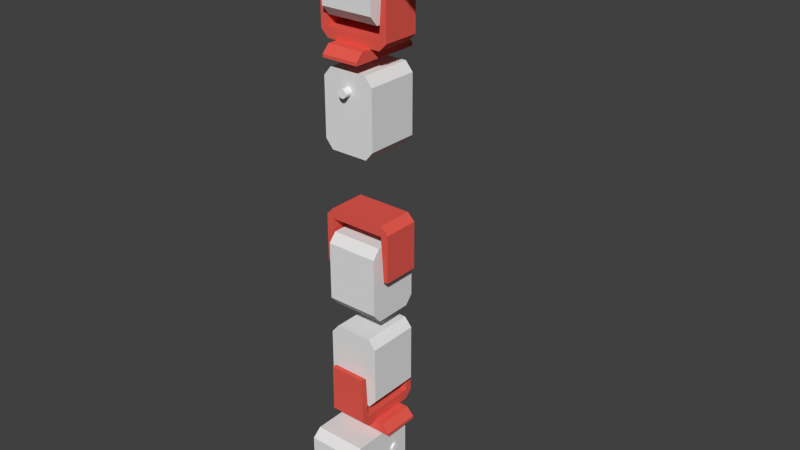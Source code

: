 # Source: right_leg.blend  (saved by Blender 2.76.0; exported with 4.5.12 LTS)
import bpy
from mathutils import Matrix  # noqa: F401  (used for matrix-valued properties, if any)

bpy.ops.wm.read_factory_settings(use_empty=True)
scene = bpy.context.scene
scene.name = 'Scene'

# ---- collections
col_collection_1 = bpy.data.collections.new('Collection 1'); scene.collection.children.link(col_collection_1)

# ---- materials (node trees are filled in below, after node groups)
mat_material_020 = bpy.data.materials.new('Material.020')
mat_material_020.alpha_threshold = 0.0
mat_material_020.use_transparent_shadow = False
mat_material_020.diffuse_color = (0.8, 0.1056, 0.07944, 1.0)
mat_material_020.roughness = 0.5
mat_material_021 = bpy.data.materials.new('Material.021')
mat_material_021.alpha_threshold = 0.0
mat_material_021.use_transparent_shadow = False
mat_material_021.diffuse_color = (0.8, 0.1056, 0.07944, 1.0)
mat_material_021.roughness = 0.5
mat_material_022 = bpy.data.materials.new('Material.022')
mat_material_022.alpha_threshold = 0.0
mat_material_022.use_transparent_shadow = False
mat_material_022.diffuse_color = (0.186, 0.3409, 0.8, 1.0)
mat_material_022.roughness = 0.5
mat_material_023 = bpy.data.materials.new('Material.023')
mat_material_023.alpha_threshold = 0.0
mat_material_023.use_transparent_shadow = False
mat_material_023.diffuse_color = (0.186, 0.3409, 0.8, 1.0)
mat_material_023.roughness = 0.5
mat_mymaterial_0_017 = bpy.data.materials.new('mymaterial_0.017')
mat_mymaterial_0_017.alpha_threshold = 0.0
mat_mymaterial_0_017.use_transparent_shadow = False
mat_mymaterial_0_017.diffuse_color = (0.8745, 0.8745, 0.8745, 1.0)
mat_mymaterial_0_017.specular_color = (0.1216, 0.1216, 0.1216)
mat_mymaterial_0_017.roughness = 0.5
mat_material_028 = bpy.data.materials.new('Material.028')
mat_material_028.alpha_threshold = 0.0
mat_material_028.use_transparent_shadow = False
mat_material_028.diffuse_color = (0.8, 0.1056, 0.07944, 1.0)
mat_material_028.roughness = 0.5
mat_material_029 = bpy.data.materials.new('Material.029')
mat_material_029.alpha_threshold = 0.0
mat_material_029.use_transparent_shadow = False
mat_material_029.diffuse_color = (0.8, 0.1056, 0.07944, 1.0)
mat_material_029.roughness = 0.5
mat_material_030 = bpy.data.materials.new('Material.030')
mat_material_030.alpha_threshold = 0.0
mat_material_030.use_transparent_shadow = False
mat_material_030.diffuse_color = (0.186, 0.3409, 0.8, 1.0)
mat_material_030.roughness = 0.5
mat_material_031 = bpy.data.materials.new('Material.031')
mat_material_031.alpha_threshold = 0.0
mat_material_031.use_transparent_shadow = False
mat_material_031.diffuse_color = (0.186, 0.3409, 0.8, 1.0)
mat_material_031.roughness = 0.5
mat_mymaterial_0_006 = bpy.data.materials.new('mymaterial_0.006')
mat_mymaterial_0_006.alpha_threshold = 0.0
mat_mymaterial_0_006.use_transparent_shadow = False
mat_mymaterial_0_006.diffuse_color = (0.8745, 0.8745, 0.8745, 1.0)
mat_mymaterial_0_006.specular_color = (0.1216, 0.1216, 0.1216)
mat_mymaterial_0_006.roughness = 0.5
mat_material_044 = bpy.data.materials.new('Material.044')
mat_material_044.alpha_threshold = 0.0
mat_material_044.use_transparent_shadow = False
mat_material_044.diffuse_color = (0.8, 0.1056, 0.07944, 1.0)
mat_material_044.roughness = 0.5
mat_material_045 = bpy.data.materials.new('Material.045')
mat_material_045.alpha_threshold = 0.0
mat_material_045.use_transparent_shadow = False
mat_material_045.diffuse_color = (0.8, 0.1056, 0.07944, 1.0)
mat_material_045.roughness = 0.5
mat_material_046 = bpy.data.materials.new('Material.046')
mat_material_046.alpha_threshold = 0.0
mat_material_046.use_transparent_shadow = False
mat_material_046.diffuse_color = (0.186, 0.3409, 0.8, 1.0)
mat_material_046.roughness = 0.5
mat_material_047 = bpy.data.materials.new('Material.047')
mat_material_047.alpha_threshold = 0.0
mat_material_047.use_transparent_shadow = False
mat_material_047.diffuse_color = (0.186, 0.3409, 0.8, 1.0)
mat_material_047.roughness = 0.5
mat_mymaterial_0_001 = bpy.data.materials.new('mymaterial_0.001')
mat_mymaterial_0_001.alpha_threshold = 0.0
mat_mymaterial_0_001.use_transparent_shadow = False
mat_mymaterial_0_001.diffuse_color = (0.8745, 0.8745, 0.8745, 1.0)
mat_mymaterial_0_001.specular_color = (0.1216, 0.1216, 0.1216)
mat_mymaterial_0_001.roughness = 0.5
mat_material_097 = bpy.data.materials.new('Material.097')
mat_material_097.alpha_threshold = 0.0
mat_material_097.use_transparent_shadow = False
mat_material_097.diffuse_color = (0.8, 0.1056, 0.07944, 1.0)
mat_material_097.roughness = 0.5
mat_material_098 = bpy.data.materials.new('Material.098')
mat_material_098.alpha_threshold = 0.0
mat_material_098.use_transparent_shadow = False
mat_material_098.diffuse_color = (0.8, 0.1056, 0.07944, 1.0)
mat_material_098.roughness = 0.5
mat_material_099 = bpy.data.materials.new('Material.099')
mat_material_099.alpha_threshold = 0.0
mat_material_099.use_transparent_shadow = False
mat_material_099.diffuse_color = (0.186, 0.3409, 0.8, 1.0)
mat_material_099.roughness = 0.5
mat_material_100 = bpy.data.materials.new('Material.100')
mat_material_100.alpha_threshold = 0.0
mat_material_100.use_transparent_shadow = False
mat_material_100.diffuse_color = (0.186, 0.3409, 0.8, 1.0)
mat_material_100.roughness = 0.5
mat_mymaterial_0_004 = bpy.data.materials.new('mymaterial_0.004')
mat_mymaterial_0_004.alpha_threshold = 0.0
mat_mymaterial_0_004.use_transparent_shadow = False
mat_mymaterial_0_004.diffuse_color = (0.8745, 0.8745, 0.8745, 1.0)
mat_mymaterial_0_004.specular_color = (0.1216, 0.1216, 0.1216)
mat_mymaterial_0_004.roughness = 0.5
mat_material_089 = bpy.data.materials.new('Material.089')
mat_material_089.alpha_threshold = 0.0
mat_material_089.use_transparent_shadow = False
mat_material_089.diffuse_color = (0.8, 0.1056, 0.07944, 1.0)
mat_material_089.roughness = 0.5
mat_material_090 = bpy.data.materials.new('Material.090')
mat_material_090.alpha_threshold = 0.0
mat_material_090.use_transparent_shadow = False
mat_material_090.diffuse_color = (0.8, 0.1056, 0.07944, 1.0)
mat_material_090.roughness = 0.5
mat_material_091 = bpy.data.materials.new('Material.091')
mat_material_091.alpha_threshold = 0.0
mat_material_091.use_transparent_shadow = False
mat_material_091.diffuse_color = (0.186, 0.3409, 0.8, 1.0)
mat_material_091.roughness = 0.5
mat_material_092 = bpy.data.materials.new('Material.092')
mat_material_092.alpha_threshold = 0.0
mat_material_092.use_transparent_shadow = False
mat_material_092.diffuse_color = (0.186, 0.3409, 0.8, 1.0)
mat_material_092.roughness = 0.5
mat_mymaterial_0_008 = bpy.data.materials.new('mymaterial_0.008')
mat_mymaterial_0_008.alpha_threshold = 0.0
mat_mymaterial_0_008.use_transparent_shadow = False
mat_mymaterial_0_008.diffuse_color = (0.8745, 0.8745, 0.8745, 1.0)
mat_mymaterial_0_008.specular_color = (0.1216, 0.1216, 0.1216)
mat_mymaterial_0_008.roughness = 0.5
mat_mymaterial_0_019 = bpy.data.materials.new('mymaterial_0.019')
mat_mymaterial_0_019.alpha_threshold = 0.0
mat_mymaterial_0_019.use_transparent_shadow = False
mat_mymaterial_0_019.diffuse_color = (0.8745, 0.8745, 0.8745, 1.0)
mat_mymaterial_0_019.specular_color = (0.1216, 0.1216, 0.1216)
mat_mymaterial_0_019.roughness = 0.5

# ---- material node trees

# ---- world
world_world = bpy.data.worlds.new('World'); scene.world = world_world
world_world.color = (0.05088, 0.05088, 0.05088)
world_world.use_sun_shadow = False
world_world.sun_shadow_jitter_overblur = 0.0
world_world.cycles.sampling_method = 'MANUAL'
world_world.cycles.sample_map_resolution = 256

# ---- meshes
me_cube_022 = bpy.data.meshes.new('Cube.022')
me_cube_022.from_pydata([(-0.24, -0.125, 0.21), (-0.24, 0.125, 0.21), (0.24, -0.125, 0.21), (0.24, 0.125, 0.21), (-0.19, 0.125, 0.26), (0.19, 0.125, 0.26), (0.19, -0.125, 0.26), (-0.19, -0.125, 0.26), (-0.24, -0.125, 0.19), (-0.24, 0.125, 0.19), (0.24, 0.125, 0.19), (0.24, -0.125, 0.19), (0.19, -0.125, 0.19), (-0.19, -0.125, 0.19), (-0.19, 0.125, 0.19), (0.19, 0.125, 0.19)], [], [(7, 4, 1, 0), (2, 3, 5, 6), (6, 5, 4, 7), (15, 10, 11, 12), (13, 8, 9, 14), (14, 15, 12, 13), (4, 5, 15, 14), (1, 4, 14, 9), (6, 7, 13, 12), (2, 6, 12, 11), (7, 0, 8, 13), (3, 2, 11, 10), (5, 3, 10, 15), (0, 1, 9, 8)])
me_cube_022.materials.append(mat_material_020)
me_cube_022.materials.append(mat_material_021)
me_cube_022.materials.append(mat_material_022)
me_cube_022.materials.append(mat_material_023)
me_cube_022.use_remesh_preserve_volume = False
me_cube_022.use_remesh_preserve_attributes = False
me_cube_022.use_mirror_vertex_groups = False
me_cube_022.update()
me_cube_020 = bpy.data.meshes.new('Cube.020')
me_cube_020.from_pydata([(0.1773, -0.193, -0.178), (0.1773, 0.193, -0.178), (0.1773, -0.193, 0.178), (0.1773, 0.193, 0.178), (-0.1773, -0.193, -0.178), (-0.1773, 0.193, -0.178), (-0.1773, -0.193, 0.178), (-0.1773, 0.193, 0.178), (0.1773, 0.253, -0.127), (0.1773, 0.253, 0.127), (0.1773, -0.253, 0.127), (0.1773, -0.253, -0.127), (-0.1773, 0.253, 0.127), (-0.1773, 0.253, -0.127), (-0.1773, -0.253, -0.127), (-0.1773, -0.253, 0.127)], [], [(9, 3, 2, 10), (3, 7, 6, 2), (13, 5, 4, 14), (5, 1, 0, 4), (10, 2, 6, 15), (12, 7, 3, 9), (5, 13, 8, 1), (13, 12, 9, 8), (0, 11, 14, 4), (11, 10, 15, 14), (7, 12, 15, 6), (12, 13, 14, 15), (1, 8, 11, 0), (8, 9, 10, 11)])
me_cube_020.use_remesh_preserve_volume = False
me_cube_020.use_remesh_preserve_attributes = False
me_cube_020.use_mirror_vertex_groups = False
me_cube_020.update()
me_node0_001_017 = bpy.data.meshes.new('node0_001.017')
me_node0_001_017.from_pydata([(0.2092, 0.02753, -0.007376), (0.2092, 0.02468, -0.01425), (0.2092, 0.0285, 4.39e-08), (0.2092, 0.02015, 0.02015), (0.2092, 0.01425, 0.02468), (0.2092, 0.007376, 0.02753), (0.2092, -0.007376, 0.02753), (0.2092, -0.01425, 0.02468), (0.2092, 0.02753, 0.007376), (0.2092, 0.02468, 0.01425), (0.2092, -0.01425, -0.02468), (0.2092, -0.02015, -0.02015), (0.2092, -0.02468, -0.01425), (0.2092, -0.02753, -0.007376), (0.2092, -0.0285, 1.929e-08), (0.2092, -0.007376, -0.02753), (0.2092, -1.581e-08, -0.0285), (0.2092, -0.02753, 0.007376), (0.2092, 0.007376, -0.02753), (0.2092, 0.01425, -0.02468), (0.2092, -0.02468, 0.01425), (0.2092, -0.02015, 0.02015), (0.2092, 0.02015, -0.02015), (-0.2092, 4.042e-08, -0.0285), (-0.2092, 0.007376, -0.02753), (-0.2092, 0.01425, -0.02468), (-0.2092, 0.02015, -0.02015), (-0.2092, 0.02468, -0.01425), (-0.2092, 0.02753, -0.007376), (-0.2092, 0.0285, -1.929e-08), (-0.2092, 0.02753, 0.007376), (-0.2092, 0.02468, 0.01425), (-0.2092, 0.02015, 0.02015), (-0.2092, 0.01425, 0.02468), (-0.2092, 0.007376, 0.02753), (0.2092, -4.042e-08, 0.0285), (-0.2092, 1.581e-08, 0.0285), (-0.2092, 1.581e-08, 0.0285), (0.2092, -4.042e-08, 0.0285), (-0.2092, -0.007376, 0.02753), (-0.2092, -0.01425, 0.02468), (-0.2092, -0.02015, 0.02015), (-0.2092, -0.02468, 0.01425), (-0.2092, -0.02753, 0.007376), (-0.2092, -0.0285, -4.39e-08), (-0.2092, -0.02753, -0.007376), (-0.2092, -0.02468, -0.01425), (-0.2092, -0.02015, -0.02015), (-0.2092, -0.01425, -0.02468), (-0.2092, -0.007376, -0.02753), (0.2092, -1.581e-08, -0.0285), (-0.2092, 4.042e-08, -0.0285)], [(15, 16)], [(23, 18, 16), (24, 19, 18), (24, 18, 23), (25, 22, 19), (25, 19, 24), (26, 1, 22), (26, 22, 25), (27, 0, 1), (27, 1, 26), (28, 2, 0), (28, 0, 27), (29, 8, 2), (29, 2, 28), (30, 9, 8), (30, 8, 29), (31, 3, 9), (31, 9, 30), (32, 4, 3), (32, 3, 31), (33, 5, 4), (33, 4, 32), (34, 35, 5), (34, 5, 33), (36, 35, 34), (37, 6, 38), (39, 7, 6), (39, 6, 37), (40, 21, 7), (40, 7, 39), (41, 20, 21), (41, 21, 40), (42, 17, 20), (42, 20, 41), (43, 14, 17), (43, 17, 42), (44, 13, 14), (44, 14, 43), (45, 12, 13), (45, 13, 44), (46, 11, 12), (46, 12, 45), (47, 10, 11), (47, 11, 46), (48, 15, 10), (48, 10, 47), (49, 50, 15), (49, 15, 48), (51, 50, 49), (49, 48, 47), (49, 47, 46), (49, 46, 45), (44, 49, 45), (24, 23, 49), (26, 25, 24), (27, 26, 24), (39, 44, 43), (39, 43, 42), (39, 42, 41), (39, 41, 40), (39, 49, 44), (28, 27, 24), (29, 28, 24), (34, 39, 37), (34, 24, 49), (34, 49, 39), (34, 29, 24), (30, 29, 34), (31, 30, 34), (32, 34, 33), (32, 31, 34), (17, 14, 13, 12, 11, 10, 15, 50, 16, 18, 19, 22, 1, 0, 2, 8, 9, 3, 4, 5, 35, 38, 6, 7, 21, 20)])
me_node0_001_017.materials.append(mat_mymaterial_0_017)
me_node0_001_017.use_remesh_preserve_volume = False
me_node0_001_017.use_remesh_preserve_attributes = False
me_node0_001_017.use_mirror_vertex_groups = False
me_node0_001_017.update()
me_cube_025 = bpy.data.meshes.new('Cube.025')
me_cube_025.from_pydata([(0.125, -0.24, 0.21), (-0.125, -0.24, 0.21), (0.125, 0.24, 0.21), (-0.125, 0.24, 0.21), (-0.125, -0.19, 0.26), (-0.125, 0.19, 0.26), (0.125, 0.19, 0.26), (0.125, -0.19, 0.26), (0.125, -0.24, 0.19), (-0.125, -0.24, 0.19), (-0.125, 0.24, 0.19), (0.125, 0.24, 0.19), (0.125, 0.19, 0.19), (0.125, -0.19, 0.19), (-0.125, -0.19, 0.19), (-0.125, 0.19, 0.19)], [], [(7, 4, 1, 0), (2, 3, 5, 6), (6, 5, 4, 7), (15, 10, 11, 12), (13, 8, 9, 14), (14, 15, 12, 13), (4, 5, 15, 14), (1, 4, 14, 9), (6, 7, 13, 12), (2, 6, 12, 11), (7, 0, 8, 13), (3, 2, 11, 10), (5, 3, 10, 15), (0, 1, 9, 8)])
me_cube_025.materials.append(mat_material_028)
me_cube_025.materials.append(mat_material_029)
me_cube_025.materials.append(mat_material_030)
me_cube_025.materials.append(mat_material_031)
me_cube_025.use_remesh_preserve_volume = False
me_cube_025.use_remesh_preserve_attributes = False
me_cube_025.use_mirror_vertex_groups = False
me_cube_025.update()
me_cube_009 = bpy.data.meshes.new('Cube.009')
me_cube_009.from_pydata([(-0.178, 0.1773, -0.193), (-0.178, 0.1773, 0.193), (0.178, 0.1773, -0.193), (0.178, 0.1773, 0.193), (-0.178, -0.1773, -0.193), (-0.178, -0.1773, 0.193), (0.178, -0.1773, -0.193), (0.178, -0.1773, 0.193), (-0.127, 0.1773, 0.253), (0.127, 0.1773, 0.253), (0.127, 0.1773, -0.253), (-0.127, 0.1773, -0.253), (0.127, -0.1773, 0.253), (-0.127, -0.1773, 0.253), (-0.127, -0.1773, -0.253), (0.127, -0.1773, -0.253)], [], [(9, 3, 2, 10), (3, 7, 6, 2), (13, 5, 4, 14), (5, 1, 0, 4), (10, 2, 6, 15), (12, 7, 3, 9), (5, 13, 8, 1), (13, 12, 9, 8), (0, 11, 14, 4), (11, 10, 15, 14), (7, 12, 15, 6), (12, 13, 14, 15), (1, 8, 11, 0), (8, 9, 10, 11)])
me_cube_009.use_remesh_preserve_volume = False
me_cube_009.use_remesh_preserve_attributes = False
me_cube_009.use_mirror_vertex_groups = False
me_cube_009.update()
me_node0_001_006 = bpy.data.meshes.new('node0_001.006')
me_node0_001_006.from_pydata([(-0.007376, 0.2092, 0.02753), (-0.01425, 0.2092, 0.02468), (-4.074e-08, 0.2092, 0.0285), (0.02015, 0.2092, 0.02015), (0.02468, 0.2092, 0.01425), (0.02753, 0.2092, 0.007376), (0.02753, 0.2092, -0.007376), (0.02468, 0.2092, -0.01425), (0.007376, 0.2092, 0.02753), (0.01425, 0.2092, 0.02468), (-0.02468, 0.2092, -0.01425), (-0.02015, 0.2092, -0.02015), (-0.01425, 0.2092, -0.02468), (-0.007376, 0.2092, -0.02753), (-4.074e-08, 0.2092, -0.0285), (-0.02753, 0.2092, -0.007376), (-0.0285, 0.2092, 0.0), (0.007376, 0.2092, -0.02753), (-0.02753, 0.2092, 0.007376), (-0.02468, 0.2092, 0.01425), (0.01425, 0.2092, -0.02468), (0.02015, 0.2092, -0.02015), (-0.02015, 0.2092, 0.02015), (-0.0285, -0.2092, 0.0), (-0.02753, -0.2092, 0.007376), (-0.02468, -0.2092, 0.01425), (-0.02015, -0.2092, 0.02015), (-0.01425, -0.2092, 0.02468), (-0.007376, -0.2092, 0.02753), (4.074e-08, -0.2092, 0.0285), (0.007376, -0.2092, 0.02753), (0.01425, -0.2092, 0.02468), (0.02015, -0.2092, 0.02015), (0.02468, -0.2092, 0.01425), (0.02753, -0.2092, 0.007376), (0.0285, 0.2092, 0.0), (0.0285, -0.2092, 0.0), (0.0285, -0.2092, 0.0), (0.0285, 0.2092, 0.0), (0.02753, -0.2092, -0.007376), (0.02468, -0.2092, -0.01425), (0.02015, -0.2092, -0.02015), (0.01425, -0.2092, -0.02468), (0.007376, -0.2092, -0.02753), (4.074e-08, -0.2092, -0.0285), (-0.007376, -0.2092, -0.02753), (-0.01425, -0.2092, -0.02468), (-0.02015, -0.2092, -0.02015), (-0.02468, -0.2092, -0.01425), (-0.02753, -0.2092, -0.007376), (-0.0285, 0.2092, 0.0), (-0.0285, -0.2092, 0.0)], [(15, 16)], [(23, 18, 16), (24, 19, 18), (24, 18, 23), (25, 22, 19), (25, 19, 24), (26, 1, 22), (26, 22, 25), (27, 0, 1), (27, 1, 26), (28, 2, 0), (28, 0, 27), (29, 8, 2), (29, 2, 28), (30, 9, 8), (30, 8, 29), (31, 3, 9), (31, 9, 30), (32, 4, 3), (32, 3, 31), (33, 5, 4), (33, 4, 32), (34, 35, 5), (34, 5, 33), (36, 35, 34), (37, 6, 38), (39, 7, 6), (39, 6, 37), (40, 21, 7), (40, 7, 39), (41, 20, 21), (41, 21, 40), (42, 17, 20), (42, 20, 41), (43, 14, 17), (43, 17, 42), (44, 13, 14), (44, 14, 43), (45, 12, 13), (45, 13, 44), (46, 11, 12), (46, 12, 45), (47, 10, 11), (47, 11, 46), (48, 15, 10), (48, 10, 47), (49, 50, 15), (49, 15, 48), (51, 50, 49), (49, 48, 47), (49, 47, 46), (49, 46, 45), (44, 49, 45), (24, 23, 49), (26, 25, 24), (27, 26, 24), (39, 44, 43), (39, 43, 42), (39, 42, 41), (39, 41, 40), (39, 49, 44), (28, 27, 24), (29, 28, 24), (34, 39, 37), (34, 24, 49), (34, 49, 39), (34, 29, 24), (30, 29, 34), (31, 30, 34), (32, 34, 33), (32, 31, 34), (17, 14, 13, 12, 11, 10, 15, 50, 16, 18, 19, 22, 1, 0, 2, 8, 9, 3, 4, 5, 35, 38, 6, 7, 21, 20)])
me_node0_001_006.materials.append(mat_mymaterial_0_006)
me_node0_001_006.use_remesh_preserve_volume = False
me_node0_001_006.use_remesh_preserve_attributes = False
me_node0_001_006.use_mirror_vertex_groups = False
me_node0_001_006.update()
me_cube_029 = bpy.data.meshes.new('Cube.029')
me_cube_029.from_pydata([(-0.24, -0.125, -0.11), (-0.24, -0.125, 0.21), (-0.24, 0.125, -0.11), (-0.24, 0.125, 0.21), (0.24, -0.125, -0.11), (0.24, -0.125, 0.21), (0.24, 0.125, -0.11), (0.24, 0.125, 0.21), (-0.19, 0.125, 0.26), (0.19, 0.125, 0.26), (0.21, 0.125, -0.11), (-0.21, 0.125, -0.11), (0.19, -0.125, 0.26), (-0.19, -0.125, 0.26), (-0.21, -0.125, -0.11), (0.21, -0.125, -0.11), (-0.24, -0.125, 0.19), (-0.24, 0.125, 0.19), (0.24, 0.125, 0.19), (0.24, -0.125, 0.19), (0.19, -0.125, 0.19), (-0.19, -0.125, 0.19), (-0.19, 0.125, 0.19), (0.19, 0.125, 0.19)], [], [(16, 17, 2, 0), (23, 18, 6, 10), (18, 19, 4, 6), (21, 16, 0, 14), (15, 10, 6, 4), (13, 8, 3, 1), (5, 7, 9, 12), (12, 9, 8, 13), (0, 2, 11, 14), (20, 23, 10, 15), (19, 20, 15, 4), (21, 14, 11, 22), (17, 22, 11, 2), (22, 23, 20, 21), (8, 9, 23, 22), (3, 8, 22, 17), (12, 13, 21, 20), (5, 12, 20, 19), (13, 1, 16, 21), (7, 5, 19, 18), (9, 7, 18, 23), (1, 3, 17, 16)])
me_cube_029.materials.append(mat_material_044)
me_cube_029.materials.append(mat_material_045)
me_cube_029.materials.append(mat_material_046)
me_cube_029.materials.append(mat_material_047)
me_cube_029.use_remesh_preserve_volume = False
me_cube_029.use_remesh_preserve_attributes = False
me_cube_029.use_mirror_vertex_groups = False
me_cube_029.update()
me_cube_002 = bpy.data.meshes.new('Cube.002')
me_cube_002.from_pydata([(0.1773, 0.178, -0.193), (0.1773, 0.178, 0.193), (0.1773, -0.178, -0.193), (0.1773, -0.178, 0.193), (-0.1773, 0.178, -0.193), (-0.1773, 0.178, 0.193), (-0.1773, -0.178, -0.193), (-0.1773, -0.178, 0.193), (0.1773, 0.127, 0.253), (0.1773, -0.127, 0.253), (0.1773, -0.127, -0.253), (0.1773, 0.127, -0.253), (-0.1773, -0.127, 0.253), (-0.1773, 0.127, 0.253), (-0.1773, 0.127, -0.253), (-0.1773, -0.127, -0.253)], [], [(9, 3, 2, 10), (3, 7, 6, 2), (13, 5, 4, 14), (5, 1, 0, 4), (10, 2, 6, 15), (12, 7, 3, 9), (5, 13, 8, 1), (13, 12, 9, 8), (0, 11, 14, 4), (11, 10, 15, 14), (7, 12, 15, 6), (12, 13, 14, 15), (1, 8, 11, 0), (8, 9, 10, 11)])
me_cube_002.use_remesh_preserve_volume = False
me_cube_002.use_remesh_preserve_attributes = False
me_cube_002.use_mirror_vertex_groups = False
me_cube_002.update()
me_node0_001_000 = bpy.data.meshes.new('node0_001.000')
me_node0_001_000.from_pydata([(0.2092, 0.007376, 0.02753), (0.2092, 0.01425, 0.02468), (0.2092, 3.16e-08, 0.0285), (0.2092, -0.02015, 0.02015), (0.2092, -0.02468, 0.01425), (0.2092, -0.02753, 0.007376), (0.2092, -0.02753, -0.007376), (0.2092, -0.02468, -0.01425), (0.2092, -0.007376, 0.02753), (0.2092, -0.01425, 0.02468), (0.2092, 0.02468, -0.01425), (0.2092, 0.02015, -0.02015), (0.2092, 0.01425, -0.02468), (0.2092, 0.007376, -0.02753), (0.2092, 3.16e-08, -0.0285), (0.2092, 0.02753, -0.007376), (0.2092, 0.0285, 6.236e-09), (0.2092, -0.007376, -0.02753), (0.2092, 0.02753, 0.007376), (0.2092, 0.02468, 0.01425), (0.2092, -0.01425, -0.02468), (0.2092, -0.02015, -0.02015), (0.2092, 0.02015, 0.02015), (-0.2092, 0.0285, -6.236e-09), (-0.2092, 0.02753, 0.007376), (-0.2092, 0.02468, 0.01425), (-0.2092, 0.02015, 0.02015), (-0.2092, 0.01425, 0.02468), (-0.2092, 0.007376, 0.02753), (-0.2092, -3.16e-08, 0.0285), (-0.2092, -0.007376, 0.02753), (-0.2092, -0.01425, 0.02468), (-0.2092, -0.02015, 0.02015), (-0.2092, -0.02468, 0.01425), (-0.2092, -0.02753, 0.007376), (0.2092, -0.0285, 6.236e-09), (-0.2092, -0.0285, -6.236e-09), (-0.2092, -0.0285, -6.236e-09), (0.2092, -0.0285, 6.236e-09), (-0.2092, -0.02753, -0.007376), (-0.2092, -0.02468, -0.01425), (-0.2092, -0.02015, -0.02015), (-0.2092, -0.01425, -0.02468), (-0.2092, -0.007376, -0.02753), (-0.2092, -3.16e-08, -0.0285), (-0.2092, 0.007376, -0.02753), (-0.2092, 0.01425, -0.02468), (-0.2092, 0.02015, -0.02015), (-0.2092, 0.02468, -0.01425), (-0.2092, 0.02753, -0.007376), (0.2092, 0.0285, 6.236e-09), (-0.2092, 0.0285, -6.236e-09)], [(15, 16)], [(23, 18, 16), (24, 19, 18), (24, 18, 23), (25, 22, 19), (25, 19, 24), (26, 1, 22), (26, 22, 25), (27, 0, 1), (27, 1, 26), (28, 2, 0), (28, 0, 27), (29, 8, 2), (29, 2, 28), (30, 9, 8), (30, 8, 29), (31, 3, 9), (31, 9, 30), (32, 4, 3), (32, 3, 31), (33, 5, 4), (33, 4, 32), (34, 35, 5), (34, 5, 33), (36, 35, 34), (37, 6, 38), (39, 7, 6), (39, 6, 37), (40, 21, 7), (40, 7, 39), (41, 20, 21), (41, 21, 40), (42, 17, 20), (42, 20, 41), (43, 14, 17), (43, 17, 42), (44, 13, 14), (44, 14, 43), (45, 12, 13), (45, 13, 44), (46, 11, 12), (46, 12, 45), (47, 10, 11), (47, 11, 46), (48, 15, 10), (48, 10, 47), (49, 50, 15), (49, 15, 48), (51, 50, 49), (49, 48, 47), (49, 47, 46), (49, 46, 45), (44, 49, 45), (24, 23, 49), (26, 25, 24), (27, 26, 24), (39, 44, 43), (39, 43, 42), (39, 42, 41), (39, 41, 40), (39, 49, 44), (28, 27, 24), (29, 28, 24), (34, 39, 37), (34, 24, 49), (34, 49, 39), (34, 29, 24), (30, 29, 34), (31, 30, 34), (32, 34, 33), (32, 31, 34), (17, 14, 13, 12, 11, 10, 15, 50, 16, 18, 19, 22, 1, 0, 2, 8, 9, 3, 4, 5, 35, 38, 6, 7, 21, 20)])
me_node0_001_000.materials.append(mat_mymaterial_0_001)
me_node0_001_000.use_remesh_preserve_volume = False
me_node0_001_000.use_remesh_preserve_attributes = False
me_node0_001_000.use_mirror_vertex_groups = False
me_node0_001_000.update()
me_cube_004 = bpy.data.meshes.new('Cube.004')
me_cube_004.from_pydata([(-0.178, -0.1773, 0.193), (-0.178, -0.1773, -0.193), (0.178, -0.1773, 0.193), (0.178, -0.1773, -0.193), (-0.178, 0.1773, 0.193), (-0.178, 0.1773, -0.193), (0.178, 0.1773, 0.193), (0.178, 0.1773, -0.193), (-0.127, -0.1773, -0.253), (0.127, -0.1773, -0.253), (0.127, -0.1773, 0.253), (-0.127, -0.1773, 0.253), (0.127, 0.1773, -0.253), (-0.127, 0.1773, -0.253), (-0.127, 0.1773, 0.253), (0.127, 0.1773, 0.253)], [], [(9, 3, 2, 10), (3, 7, 6, 2), (13, 5, 4, 14), (5, 1, 0, 4), (10, 2, 6, 15), (12, 7, 3, 9), (5, 13, 8, 1), (13, 12, 9, 8), (0, 11, 14, 4), (11, 10, 15, 14), (7, 12, 15, 6), (12, 13, 14, 15), (1, 8, 11, 0), (8, 9, 10, 11)])
me_cube_004.use_remesh_preserve_volume = False
me_cube_004.use_remesh_preserve_attributes = False
me_cube_004.use_mirror_vertex_groups = False
me_cube_004.update()
me_cube_038 = bpy.data.meshes.new('Cube.038')
me_cube_038.from_pydata([(-0.125, -0.24, 0.11), (-0.125, -0.24, -0.21), (0.125, -0.24, 0.11), (0.125, -0.24, -0.21), (-0.125, 0.24, 0.11), (-0.125, 0.24, -0.21), (0.125, 0.24, 0.11), (0.125, 0.24, -0.21), (0.125, -0.19, -0.26), (0.125, 0.19, -0.26), (0.125, 0.21, 0.11), (0.125, -0.21, 0.11), (-0.125, 0.19, -0.26), (-0.125, -0.19, -0.26), (-0.125, -0.21, 0.11), (-0.125, 0.21, 0.11), (-0.125, -0.24, -0.19), (0.125, -0.24, -0.19), (0.125, 0.24, -0.19), (-0.125, 0.24, -0.19), (-0.125, 0.19, -0.19), (-0.125, -0.19, -0.19), (0.125, -0.19, -0.19), (0.125, 0.19, -0.19)], [], [(16, 17, 2, 0), (23, 18, 6, 10), (18, 19, 4, 6), (21, 16, 0, 14), (15, 10, 6, 4), (13, 8, 3, 1), (5, 7, 9, 12), (12, 9, 8, 13), (0, 2, 11, 14), (20, 23, 10, 15), (19, 20, 15, 4), (21, 14, 11, 22), (17, 22, 11, 2), (22, 23, 20, 21), (8, 9, 23, 22), (3, 8, 22, 17), (12, 13, 21, 20), (5, 12, 20, 19), (13, 1, 16, 21), (7, 5, 19, 18), (9, 7, 18, 23), (1, 3, 17, 16)])
me_cube_038.materials.append(mat_material_097)
me_cube_038.materials.append(mat_material_098)
me_cube_038.materials.append(mat_material_099)
me_cube_038.materials.append(mat_material_100)
me_cube_038.use_remesh_preserve_volume = False
me_cube_038.use_remesh_preserve_attributes = False
me_cube_038.use_mirror_vertex_groups = False
me_cube_038.update()
me_node0_001_004 = bpy.data.meshes.new('node0_001.004')
me_node0_001_004.from_pydata([(-0.007376, -0.2092, -0.02753), (-0.01425, -0.2092, -0.02468), (0.0, -0.2092, -0.0285), (0.02015, -0.2092, -0.02015), (0.02468, -0.2092, -0.01425), (0.02753, -0.2092, -0.007376), (0.02753, -0.2092, 0.007376), (0.02468, -0.2092, 0.01425), (0.007376, -0.2092, -0.02753), (0.01425, -0.2092, -0.02468), (-0.02468, -0.2092, 0.01425), (-0.02015, -0.2092, 0.02015), (-0.01425, -0.2092, 0.02468), (-0.007376, -0.2092, 0.02753), (0.0, -0.2092, 0.0285), (-0.02753, -0.2092, 0.007376), (-0.0285, -0.2092, 0.0), (0.007376, -0.2092, 0.02753), (-0.02753, -0.2092, -0.007376), (-0.02468, -0.2092, -0.01425), (0.01425, -0.2092, 0.02468), (0.02015, -0.2092, 0.02015), (-0.02015, -0.2092, -0.02015), (-0.0285, 0.2092, 0.0), (-0.02753, 0.2092, -0.007376), (-0.02468, 0.2092, -0.01425), (-0.02015, 0.2092, -0.02015), (-0.01425, 0.2092, -0.02468), (-0.007376, 0.2092, -0.02753), (0.0, 0.2092, -0.0285), (0.007376, 0.2092, -0.02753), (0.01425, 0.2092, -0.02468), (0.02015, 0.2092, -0.02015), (0.02468, 0.2092, -0.01425), (0.02753, 0.2092, -0.007376), (0.0285, -0.2092, 0.0), (0.0285, 0.2092, 0.0), (0.0285, 0.2092, 0.0), (0.0285, -0.2092, 0.0), (0.02753, 0.2092, 0.007376), (0.02468, 0.2092, 0.01425), (0.02015, 0.2092, 0.02015), (0.01425, 0.2092, 0.02468), (0.007376, 0.2092, 0.02753), (0.0, 0.2092, 0.0285), (-0.007376, 0.2092, 0.02753), (-0.01425, 0.2092, 0.02468), (-0.02015, 0.2092, 0.02015), (-0.02468, 0.2092, 0.01425), (-0.02753, 0.2092, 0.007376), (-0.0285, -0.2092, 0.0), (-0.0285, 0.2092, 0.0)], [(15, 16)], [(23, 18, 16), (24, 19, 18), (24, 18, 23), (25, 22, 19), (25, 19, 24), (26, 1, 22), (26, 22, 25), (27, 0, 1), (27, 1, 26), (28, 2, 0), (28, 0, 27), (29, 8, 2), (29, 2, 28), (30, 9, 8), (30, 8, 29), (31, 3, 9), (31, 9, 30), (32, 4, 3), (32, 3, 31), (33, 5, 4), (33, 4, 32), (34, 35, 5), (34, 5, 33), (36, 35, 34), (37, 6, 38), (39, 7, 6), (39, 6, 37), (40, 21, 7), (40, 7, 39), (41, 20, 21), (41, 21, 40), (42, 17, 20), (42, 20, 41), (43, 14, 17), (43, 17, 42), (44, 13, 14), (44, 14, 43), (45, 12, 13), (45, 13, 44), (46, 11, 12), (46, 12, 45), (47, 10, 11), (47, 11, 46), (48, 15, 10), (48, 10, 47), (49, 50, 15), (49, 15, 48), (51, 50, 49), (49, 48, 47), (49, 47, 46), (49, 46, 45), (44, 49, 45), (24, 23, 49), (26, 25, 24), (27, 26, 24), (39, 44, 43), (39, 43, 42), (39, 42, 41), (39, 41, 40), (39, 49, 44), (28, 27, 24), (29, 28, 24), (34, 39, 37), (34, 24, 49), (34, 49, 39), (34, 29, 24), (30, 29, 34), (31, 30, 34), (32, 34, 33), (32, 31, 34), (17, 14, 13, 12, 11, 10, 15, 50, 16, 18, 19, 22, 1, 0, 2, 8, 9, 3, 4, 5, 35, 38, 6, 7, 21, 20)])
me_node0_001_004.materials.append(mat_mymaterial_0_004)
me_node0_001_004.use_remesh_preserve_volume = False
me_node0_001_004.use_remesh_preserve_attributes = False
me_node0_001_004.use_mirror_vertex_groups = False
me_node0_001_004.update()
me_cube_024 = bpy.data.meshes.new('Cube.024')
me_cube_024.from_pydata([(0.193, 0.178, 0.1773), (-0.193, 0.178, 0.1773), (0.193, -0.178, 0.1773), (-0.193, -0.178, 0.1773), (0.193, 0.178, -0.1773), (-0.193, 0.178, -0.1773), (0.193, -0.178, -0.1773), (-0.193, -0.178, -0.1773), (-0.253, 0.127, 0.1773), (-0.253, -0.127, 0.1773), (0.253, -0.127, 0.1773), (0.253, 0.127, 0.1773), (-0.253, -0.127, -0.1773), (-0.253, 0.127, -0.1773), (0.253, 0.127, -0.1773), (0.253, -0.127, -0.1773)], [], [(9, 3, 2, 10), (3, 7, 6, 2), (13, 5, 4, 14), (5, 1, 0, 4), (10, 2, 6, 15), (12, 7, 3, 9), (5, 13, 8, 1), (13, 12, 9, 8), (0, 11, 14, 4), (11, 10, 15, 14), (7, 12, 15, 6), (12, 13, 14, 15), (1, 8, 11, 0), (8, 9, 10, 11)])
me_cube_024.use_remesh_preserve_volume = False
me_cube_024.use_remesh_preserve_attributes = False
me_cube_024.use_mirror_vertex_groups = False
me_cube_024.update()
me_cube_011 = bpy.data.meshes.new('Cube.011')
me_cube_011.from_pydata([(-0.1773, 0.178, 0.193), (-0.1773, 0.178, -0.193), (-0.1773, -0.178, 0.193), (-0.1773, -0.178, -0.193), (0.1773, 0.178, 0.193), (0.1773, 0.178, -0.193), (0.1773, -0.178, 0.193), (0.1773, -0.178, -0.193), (-0.1773, 0.127, -0.253), (-0.1773, -0.127, -0.253), (-0.1773, -0.127, 0.253), (-0.1773, 0.127, 0.253), (0.1773, -0.127, -0.253), (0.1773, 0.127, -0.253), (0.1773, 0.127, 0.253), (0.1773, -0.127, 0.253)], [], [(9, 3, 2, 10), (3, 7, 6, 2), (13, 5, 4, 14), (5, 1, 0, 4), (10, 2, 6, 15), (12, 7, 3, 9), (5, 13, 8, 1), (13, 12, 9, 8), (0, 11, 14, 4), (11, 10, 15, 14), (7, 12, 15, 6), (12, 13, 14, 15), (1, 8, 11, 0), (8, 9, 10, 11)])
me_cube_011.use_remesh_preserve_volume = False
me_cube_011.use_remesh_preserve_attributes = False
me_cube_011.use_mirror_vertex_groups = False
me_cube_011.update()
me_cube_036 = bpy.data.meshes.new('Cube.036')
me_cube_036.from_pydata([(-0.24, 0.125, 0.11), (-0.24, 0.125, -0.21), (-0.24, -0.125, 0.11), (-0.24, -0.125, -0.21), (0.24, 0.125, 0.11), (0.24, 0.125, -0.21), (0.24, -0.125, 0.11), (0.24, -0.125, -0.21), (-0.19, -0.125, -0.26), (0.19, -0.125, -0.26), (0.21, -0.125, 0.11), (-0.21, -0.125, 0.11), (0.19, 0.125, -0.26), (-0.19, 0.125, -0.26), (-0.21, 0.125, 0.11), (0.21, 0.125, 0.11), (-0.24, 0.125, -0.19), (-0.24, -0.125, -0.19), (0.24, -0.125, -0.19), (0.24, 0.125, -0.19), (0.19, 0.125, -0.19), (-0.19, 0.125, -0.19), (-0.19, -0.125, -0.19), (0.19, -0.125, -0.19)], [], [(16, 17, 2, 0), (23, 18, 6, 10), (18, 19, 4, 6), (21, 16, 0, 14), (15, 10, 6, 4), (13, 8, 3, 1), (5, 7, 9, 12), (12, 9, 8, 13), (0, 2, 11, 14), (20, 23, 10, 15), (19, 20, 15, 4), (21, 14, 11, 22), (17, 22, 11, 2), (22, 23, 20, 21), (8, 9, 23, 22), (3, 8, 22, 17), (12, 13, 21, 20), (5, 12, 20, 19), (13, 1, 16, 21), (7, 5, 19, 18), (9, 7, 18, 23), (1, 3, 17, 16)])
me_cube_036.materials.append(mat_material_089)
me_cube_036.materials.append(mat_material_090)
me_cube_036.materials.append(mat_material_091)
me_cube_036.materials.append(mat_material_092)
me_cube_036.use_remesh_preserve_volume = False
me_cube_036.use_remesh_preserve_attributes = False
me_cube_036.use_mirror_vertex_groups = False
me_cube_036.update()
me_node0_001_008 = bpy.data.meshes.new('node0_001.008')
me_node0_001_008.from_pydata([(-0.2092, 0.007376, -0.02753), (-0.2092, 0.01425, -0.02468), (-0.2092, -3.59e-08, -0.0285), (-0.2092, -0.02015, -0.02015), (-0.2092, -0.02468, -0.01425), (-0.2092, -0.02753, -0.007376), (-0.2092, -0.02753, 0.007376), (-0.2092, -0.02468, 0.01425), (-0.2092, -0.007376, -0.02753), (-0.2092, -0.01425, -0.02468), (-0.2092, 0.02468, 0.01425), (-0.2092, 0.02015, 0.02015), (-0.2092, 0.01425, 0.02468), (-0.2092, 0.007376, 0.02753), (-0.2092, -2.729e-08, 0.0285), (-0.2092, 0.02753, 0.007376), (-0.2092, 0.0285, 2.729e-08), (-0.2092, -0.007376, 0.02753), (-0.2092, 0.02753, -0.007376), (-0.2092, 0.02468, -0.01425), (-0.2092, -0.01425, 0.02468), (-0.2092, -0.02015, 0.02015), (-0.2092, 0.02015, -0.02015), (0.2092, 0.0285, -3.59e-08), (0.2092, 0.02753, -0.007376), (0.2092, 0.02468, -0.01425), (0.2092, 0.02015, -0.02015), (0.2092, 0.01425, -0.02468), (0.2092, 0.007376, -0.02753), (0.2092, 2.729e-08, -0.0285), (0.2092, -0.007376, -0.02753), (0.2092, -0.01425, -0.02468), (0.2092, -0.02015, -0.02015), (0.2092, -0.02468, -0.01425), (0.2092, -0.02753, -0.007376), (-0.2092, -0.0285, 3.59e-08), (0.2092, -0.0285, -2.729e-08), (0.2092, -0.0285, -2.729e-08), (-0.2092, -0.0285, 3.59e-08), (0.2092, -0.02753, 0.007376), (0.2092, -0.02468, 0.01425), (0.2092, -0.02015, 0.02015), (0.2092, -0.01425, 0.02468), (0.2092, -0.007376, 0.02753), (0.2092, 3.59e-08, 0.0285), (0.2092, 0.007376, 0.02753), (0.2092, 0.01425, 0.02468), (0.2092, 0.02015, 0.02015), (0.2092, 0.02468, 0.01425), (0.2092, 0.02753, 0.007376), (-0.2092, 0.0285, 2.729e-08), (0.2092, 0.0285, -3.59e-08)], [(15, 16)], [(23, 18, 16), (24, 19, 18), (24, 18, 23), (25, 22, 19), (25, 19, 24), (26, 1, 22), (26, 22, 25), (27, 0, 1), (27, 1, 26), (28, 2, 0), (28, 0, 27), (29, 8, 2), (29, 2, 28), (30, 9, 8), (30, 8, 29), (31, 3, 9), (31, 9, 30), (32, 4, 3), (32, 3, 31), (33, 5, 4), (33, 4, 32), (34, 35, 5), (34, 5, 33), (36, 35, 34), (37, 6, 38), (39, 7, 6), (39, 6, 37), (40, 21, 7), (40, 7, 39), (41, 20, 21), (41, 21, 40), (42, 17, 20), (42, 20, 41), (43, 14, 17), (43, 17, 42), (44, 13, 14), (44, 14, 43), (45, 12, 13), (45, 13, 44), (46, 11, 12), (46, 12, 45), (47, 10, 11), (47, 11, 46), (48, 15, 10), (48, 10, 47), (49, 50, 15), (49, 15, 48), (51, 50, 49), (49, 48, 47), (49, 47, 46), (49, 46, 45), (44, 49, 45), (24, 23, 49), (26, 25, 24), (27, 26, 24), (39, 44, 43), (39, 43, 42), (39, 42, 41), (39, 41, 40), (39, 49, 44), (28, 27, 24), (29, 28, 24), (34, 39, 37), (34, 24, 49), (34, 49, 39), (34, 29, 24), (30, 29, 34), (31, 30, 34), (32, 34, 33), (32, 31, 34), (17, 14, 13, 12, 11, 10, 15, 50, 16, 18, 19, 22, 1, 0, 2, 8, 9, 3, 4, 5, 35, 38, 6, 7, 21, 20)])
me_node0_001_008.materials.append(mat_mymaterial_0_008)
me_node0_001_008.use_remesh_preserve_volume = False
me_node0_001_008.use_remesh_preserve_attributes = False
me_node0_001_008.use_mirror_vertex_groups = False
me_node0_001_008.update()
me_node0_001_019 = bpy.data.meshes.new('node0_001.019')
me_node0_001_019.from_pydata([(-0.02753, 0.007376, 0.2092), (-0.02468, 0.01425, 0.2092), (-0.0285, -4.476e-08, 0.2092), (-0.02015, -0.02015, 0.2092), (-0.01425, -0.02468, 0.2092), (-0.007376, -0.02753, 0.2092), (0.007376, -0.02753, 0.2092), (0.01425, -0.02468, 0.2092), (-0.02753, -0.007376, 0.2092), (-0.02468, -0.01425, 0.2092), (0.01425, 0.02468, 0.2092), (0.02015, 0.02015, 0.2092), (0.02468, 0.01425, 0.2092), (0.02753, 0.007376, 0.2092), (0.0285, -6.084e-08, 0.2092), (0.007376, 0.02753, 0.2092), (-1.106e-09, 0.0285, 0.2092), (0.02753, -0.007376, 0.2092), (-0.007376, 0.02753, 0.2092), (-0.01425, 0.02468, 0.2092), (0.02468, -0.01425, 0.2092), (0.02015, -0.02015, 0.2092), (-0.02015, 0.02015, 0.2092), (1.719e-08, 0.0285, -0.2092), (-0.007376, 0.02753, -0.2092), (-0.01425, 0.02468, -0.2092), (-0.02015, 0.02015, -0.2092), (-0.02468, 0.01425, -0.2092), (-0.02753, 0.007376, -0.2092), (-0.0285, 6.084e-08, -0.2092), (-0.02753, -0.007376, -0.2092), (-0.02468, -0.01425, -0.2092), (-0.02015, -0.02015, -0.2092), (-0.01425, -0.02468, -0.2092), (-0.007376, -0.02753, -0.2092), (-1.719e-08, -0.0285, 0.2092), (1.106e-09, -0.0285, -0.2092), (1.106e-09, -0.0285, -0.2092), (-1.719e-08, -0.0285, 0.2092), (0.007376, -0.02753, -0.2092), (0.01425, -0.02468, -0.2092), (0.02015, -0.02015, -0.2092), (0.02468, -0.01425, -0.2092), (0.02753, -0.007376, -0.2092), (0.0285, 4.476e-08, -0.2092), (0.02753, 0.007376, -0.2092), (0.02468, 0.01425, -0.2092), (0.02015, 0.02015, -0.2092), (0.01425, 0.02468, -0.2092), (0.007376, 0.02753, -0.2092), (-1.106e-09, 0.0285, 0.2092), (1.719e-08, 0.0285, -0.2092)], [(15, 16)], [(23, 18, 16), (24, 19, 18), (24, 18, 23), (25, 22, 19), (25, 19, 24), (26, 1, 22), (26, 22, 25), (27, 0, 1), (27, 1, 26), (28, 2, 0), (28, 0, 27), (29, 8, 2), (29, 2, 28), (30, 9, 8), (30, 8, 29), (31, 3, 9), (31, 9, 30), (32, 4, 3), (32, 3, 31), (33, 5, 4), (33, 4, 32), (34, 35, 5), (34, 5, 33), (36, 35, 34), (37, 6, 38), (39, 7, 6), (39, 6, 37), (40, 21, 7), (40, 7, 39), (41, 20, 21), (41, 21, 40), (42, 17, 20), (42, 20, 41), (43, 14, 17), (43, 17, 42), (44, 13, 14), (44, 14, 43), (45, 12, 13), (45, 13, 44), (46, 11, 12), (46, 12, 45), (47, 10, 11), (47, 11, 46), (48, 15, 10), (48, 10, 47), (49, 50, 15), (49, 15, 48), (51, 50, 49), (49, 48, 47), (49, 47, 46), (49, 46, 45), (44, 49, 45), (24, 23, 49), (26, 25, 24), (27, 26, 24), (39, 44, 43), (39, 43, 42), (39, 42, 41), (39, 41, 40), (39, 49, 44), (28, 27, 24), (29, 28, 24), (34, 39, 37), (34, 24, 49), (34, 49, 39), (34, 29, 24), (30, 29, 34), (31, 30, 34), (32, 34, 33), (32, 31, 34), (17, 14, 13, 12, 11, 10, 15, 50, 16, 18, 19, 22, 1, 0, 2, 8, 9, 3, 4, 5, 35, 38, 6, 7, 21, 20)])
me_node0_001_019.materials.append(mat_mymaterial_0_019)
me_node0_001_019.use_remesh_preserve_volume = False
me_node0_001_019.use_remesh_preserve_attributes = False
me_node0_001_019.use_mirror_vertex_groups = False
me_node0_001_019.update()

# ---- objects
ob_cube_004 = bpy.data.objects.new('Cube.004', me_cube_022)
ob_servo_015 = bpy.data.objects.new('Servo.015', me_cube_020)
ob_servo_axis_016 = bpy.data.objects.new('Servo_axis.016', me_node0_001_017)
ob_cube_005 = bpy.data.objects.new('Cube.005', me_cube_025)
ob_servo_005 = bpy.data.objects.new('Servo.005', me_cube_009)
ob_servo_axis_005 = bpy.data.objects.new('Servo_axis.005', me_node0_001_006)
ob_cube_008 = bpy.data.objects.new('Cube.008', me_cube_029)
ob_servo_001 = bpy.data.objects.new('Servo.001', me_cube_002)
ob_servo_axis_001 = bpy.data.objects.new('Servo_axis.001', me_node0_001_000)
ob_servo_003 = bpy.data.objects.new('Servo.003', me_cube_004)
ob_cube_032 = bpy.data.objects.new('Cube.032', me_cube_038)
ob_servo_axis_003 = bpy.data.objects.new('Servo_axis.003', me_node0_001_004)
ob_servo_017 = bpy.data.objects.new('Servo.017', me_cube_024)
ob_servo_007 = bpy.data.objects.new('Servo.007', me_cube_011)
ob_cube_030 = bpy.data.objects.new('Cube.030', me_cube_036)
ob_servo_axis_007 = bpy.data.objects.new('Servo_axis.007', me_node0_001_008)
ob_servo_axis_017 = bpy.data.objects.new('Servo_axis.017', me_node0_001_019)

# ---- transforms, parenting, visibility, modifiers, constraints
ob_cube_004.location = (-0.94, 0.0, 0.3859)
ob_cube_004.lineart.crease_threshold = 0.0
ob_servo_015.parent = ob_cube_004
ob_servo_015.matrix_parent_inverse = Matrix(((1.0, 0.0, 0.0, 0.94), (0.0, 1.0, 0.0, -0.0), (0.0, 0.0, 1.0, -1.58), (0.0, 0.0, 0.0, 1.0)))
ob_servo_015.location = (-0.9402, -0.133, 1.579)
ob_servo_015.lineart.crease_threshold = 0.0
ob_servo_axis_016.parent = ob_servo_015
ob_servo_axis_016.matrix_parent_inverse = Matrix(((1.0, 0.0, 0.0, 0.04405), (0.0, 1.0, 0.0, 0.133), (0.0, 0.0, 1.0, -1.579), (0.0, 0.0, 0.0, 1.0)))
ob_servo_axis_016.location = (-0.06097, -8.236e-07, 1.579)
ob_servo_axis_016.lineart.crease_threshold = 0.0
ob_cube_005.location = (-0.94, 0.0, 2.886)
ob_cube_005.lineart.crease_threshold = 0.0
ob_servo_005.parent = ob_cube_005
ob_servo_005.matrix_parent_inverse = Matrix(((1.0, 0.0, 0.0, 0.94), (0.0, 1.0, 0.0, -0.0), (0.0, 0.0, 1.0, -4.08), (0.0, 0.0, 0.0, 1.0)))
ob_servo_005.location = (-0.94, 1.863e-09, 3.947)
ob_servo_005.lineart.crease_threshold = 0.0
ob_servo_axis_005.parent = ob_servo_005
ob_servo_axis_005.matrix_parent_inverse = Matrix(((1.0, 0.0, 0.0, 0.94), (0.0, 1.0, 0.0, -1.863e-09), (0.0, 0.0, 1.0, -3.947), (0.0, 0.0, 0.0, 1.0)))
ob_servo_axis_005.location = (-0.94, -0.01692, 4.08)
ob_servo_axis_005.lineart.crease_threshold = 0.0
ob_cube_008.location = (-0.94, 0.0, 1.82)
ob_cube_008.lineart.crease_threshold = 0.0
ob_servo_001.parent = ob_cube_008
ob_servo_001.matrix_parent_inverse = Matrix(((1.0, 0.0, 0.0, 0.94), (0.0, 1.0, 0.0, -0.0), (0.0, 0.0, 1.0, -3.014), (0.0, 0.0, 0.0, 1.0)))
ob_servo_001.location = (-0.9402, 1.863e-09, 2.867)
ob_servo_001.lineart.crease_threshold = 0.0
ob_servo_axis_001.parent = ob_servo_001
ob_servo_axis_001.matrix_parent_inverse = Matrix(((1.0, 0.0, 0.0, 0.9402), (0.0, 1.0, 0.0, -1.863e-09), (0.0, 0.0, 1.0, -1.673), (0.0, 0.0, 0.0, 1.0)))
ob_servo_axis_001.location = (-0.9571, 1.17e-09, 1.806)
ob_servo_axis_001.lineart.crease_threshold = 0.0
ob_servo_003.location = (-0.94, 1.863e-09, 1.039)
ob_servo_003.lineart.crease_threshold = 0.0
ob_cube_032.parent = ob_servo_003
ob_cube_032.matrix_parent_inverse = Matrix(((1.0, 0.0, 0.0, 0.94), (0.0, 1.0, 0.0, -1.863e-09), (0.0, 0.0, 1.0, -2.233), (0.0, 0.0, 0.0, 1.0)))
ob_cube_032.location = (-0.94, 0.0, 2.1)
ob_cube_032.lineart.crease_threshold = 0.0
ob_servo_axis_003.parent = ob_servo_003
ob_servo_axis_003.matrix_parent_inverse = Matrix(((1.0, 0.0, 0.0, 0.94), (0.0, 1.0, 0.0, -1.863e-09), (0.0, 0.0, 1.0, -2.233), (0.0, 0.0, 0.0, 1.0)))
ob_servo_axis_003.location = (-0.94, 0.01692, 2.1)
ob_servo_axis_003.lineart.crease_threshold = 0.0
ob_servo_017.location = (-0.367, 1.863e-09, 3.806)
ob_servo_017.lineart.crease_threshold = 0.0
ob_servo_007.parent = ob_servo_017
ob_servo_007.matrix_parent_inverse = Matrix(((1.0, 0.0, 0.0, 0.367), (0.0, 1.0, 0.0, -1.863e-09), (0.0, 0.0, 1.0, -5.0), (0.0, 0.0, 0.0, 1.0)))
ob_servo_007.location = (-0.9402, 1.863e-09, 4.733)
ob_servo_007.lineart.crease_threshold = 0.0
ob_cube_030.parent = ob_servo_007
ob_cube_030.matrix_parent_inverse = Matrix(((1.0, 0.0, 0.0, 0.9402), (0.0, 1.0, 0.0, -1.863e-09), (0.0, 0.0, 1.0, -4.733), (0.0, 0.0, 0.0, 1.0)))
ob_cube_030.location = (-0.94, 0.0, 4.6)
ob_cube_030.lineart.crease_threshold = 0.0
ob_servo_axis_007.parent = ob_servo_007
ob_servo_axis_007.matrix_parent_inverse = Matrix(((1.0, 0.0, 0.0, 0.9402), (0.0, 1.0, 0.0, -1.863e-09), (0.0, 0.0, 1.0, -4.733), (0.0, 0.0, 0.0, 1.0)))
ob_servo_axis_007.location = (-0.9232, -2.946e-08, 4.6)
ob_servo_axis_007.lineart.crease_threshold = 0.0
ob_servo_axis_017.parent = ob_servo_017
ob_servo_axis_017.matrix_parent_inverse = Matrix(((1.0, 0.0, 0.0, 0.367), (0.0, 1.0, 0.0, -1.863e-09), (0.0, 0.0, 1.0, -5.0), (0.0, 0.0, 0.0, 1.0)))
ob_servo_axis_017.location = (-0.5, 5.96e-08, 4.983)
ob_servo_axis_017.lineart.crease_threshold = 0.0

# ---- collection membership
col_collection_1.objects.link(ob_cube_004)
col_collection_1.objects.link(ob_servo_015)
col_collection_1.objects.link(ob_servo_axis_016)
col_collection_1.objects.link(ob_cube_005)
col_collection_1.objects.link(ob_servo_005)
col_collection_1.objects.link(ob_servo_axis_005)
col_collection_1.objects.link(ob_cube_008)
col_collection_1.objects.link(ob_servo_001)
col_collection_1.objects.link(ob_servo_axis_001)
col_collection_1.objects.link(ob_servo_003)
col_collection_1.objects.link(ob_cube_032)
col_collection_1.objects.link(ob_servo_axis_003)
col_collection_1.objects.link(ob_servo_017)
col_collection_1.objects.link(ob_servo_007)
col_collection_1.objects.link(ob_cube_030)
col_collection_1.objects.link(ob_servo_axis_007)
col_collection_1.objects.link(ob_servo_axis_017)

# ---- scene / render settings (as saved in the file)
scene.frame_start = 1; scene.frame_end = 250; scene.frame_set(1)
scene.render.engine = 'BLENDER_EEVEE_NEXT'
scene.render.resolution_percentage = 50
scene.render.dither_intensity = 0.0
scene.cycles.use_denoising = False
scene.cycles.samples = 10
scene.cycles.sampling_pattern = 'TABULATED_SOBOL'
scene.cycles.light_sampling_threshold = 0.0
scene.cycles.use_adaptive_sampling = False
scene.cycles.use_light_tree = False
scene.cycles.blur_glossy = 0.0
scene.cycles.pixel_filter_type = 'GAUSSIAN'
scene.cycles.sample_clamp_indirect = 0.0
scene.view_settings.view_transform = 'Standard'
bpy.context.view_layer.update()

# ---- added for rendering (the .blend has no active camera and no usable light): camera, sun
cam_auto = bpy.data.cameras.new('AutoCamera')
cam_auto.lens = 50.0
cam_auto.sensor_width = 36.0
cam_auto.clip_end = 1000.0
ob_auto_camera = bpy.data.objects.new('AutoCamera', cam_auto)
scene.collection.objects.link(ob_auto_camera)
ob_auto_camera.location = (3.04257, -4.50048, 5.05458)
ob_auto_camera.rotation_euler = (1.09748, -7.21219e-08, 0.694738)
scene.camera = ob_auto_camera
light_auto_sun = bpy.data.lights.new('AutoSun', 'SUN')
light_auto_sun.energy = 3.0
light_auto_sun.angle = 0.0523599
ob_auto_sun = bpy.data.objects.new('AutoSun', light_auto_sun)
scene.collection.objects.link(ob_auto_sun)
ob_auto_sun.rotation_euler = (0.872665, 0.174533, 0.523599)
bpy.context.view_layer.update()

